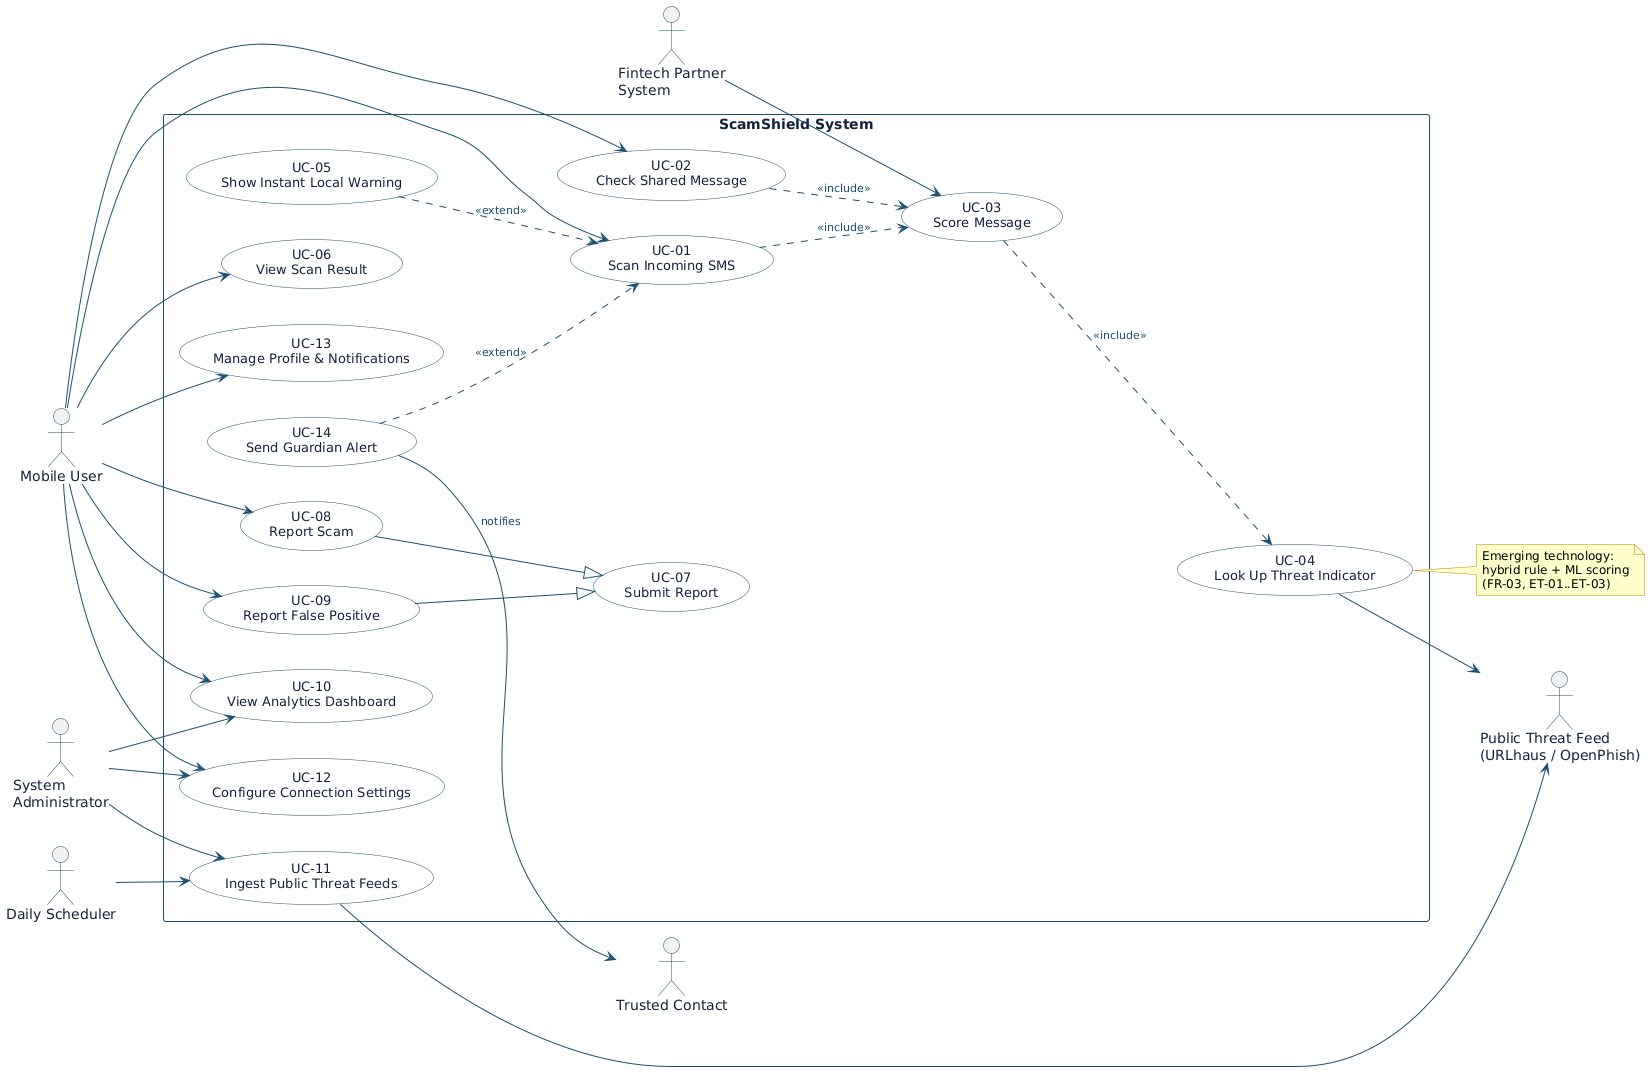

The diagram above was rendered by PlantUML. Its source (embedded in the PNG):
@startuml
left to right direction
skinparam backgroundColor white
skinparam ActorBorderColor #1B4F72
skinparam ActorFontColor #14213D
skinparam ActorFontSize 14
skinparam UseCaseBorderColor #1B4F72
skinparam UseCaseFontColor #14213D
skinparam UseCaseFontSize 13
skinparam UseCaseBackgroundColor white
skinparam ArrowColor #1B4F72
skinparam ArrowFontColor #1B4F72
skinparam ArrowFontSize 11
skinparam RectangleBorderColor #1B4F72
skinparam RectangleFontColor #14213D
skinparam RectangleFontStyle bold
skinparam NoteBackgroundColor #FFFFCC
skinparam NoteBorderColor #B8860B
skinparam NoteFontSize 12
skinparam shadowing false

actor "Fintech Partner\nSystem" as fintech
actor "Mobile User" as user
actor "System\nAdministrator" as admin
actor "Daily Scheduler" as scheduler
actor "Trusted Contact" as contact
actor "Public Threat Feed\n(URLhaus / OpenPhish)" as feed

rectangle "ScamShield System" {
  usecase "UC-01\nScan Incoming SMS" as UC01
  usecase "UC-02\nCheck Shared Message" as UC02
  usecase "UC-03\nScore Message" as UC03
  usecase "UC-04\nLook Up Threat Indicator" as UC04
  usecase "UC-05\nShow Instant Local Warning" as UC05
  usecase "UC-14\nSend Guardian Alert" as UC14
  usecase "UC-06\nView Scan Result" as UC06
  usecase "UC-07\nSubmit Report" as UC07
  usecase "UC-08\nReport Scam" as UC08
  usecase "UC-09\nReport False Positive" as UC09
  usecase "UC-10\nView Analytics Dashboard" as UC10
  usecase "UC-11\nIngest Public Threat Feeds" as UC11
  usecase "UC-12\nConfigure Connection Settings" as UC12
  usecase "UC-13\nManage Profile & Notifications" as UC13
}

note right of UC04
Emerging technology:
hybrid rule + ML scoring
(FR-03, ET-01..ET-03)
end note

user --> UC01
user --> UC02
user --> UC06
user --> UC08
user --> UC09
user --> UC10
user --> UC12
user --> UC13

admin --> UC10
admin --> UC12
admin --> UC11

scheduler --> UC11
fintech --> UC03

UC01 ..> UC03 : <<include>>
UC02 ..> UC03 : <<include>>
UC03 ..> UC04 : <<include>>
UC05 ..> UC01 : <<extend>>
UC14 ..> UC01 : <<extend>>
UC08 --|> UC07
UC09 --|> UC07

UC04 --> feed
UC11 --> feed
UC14 --> contact : notifies
@enduml